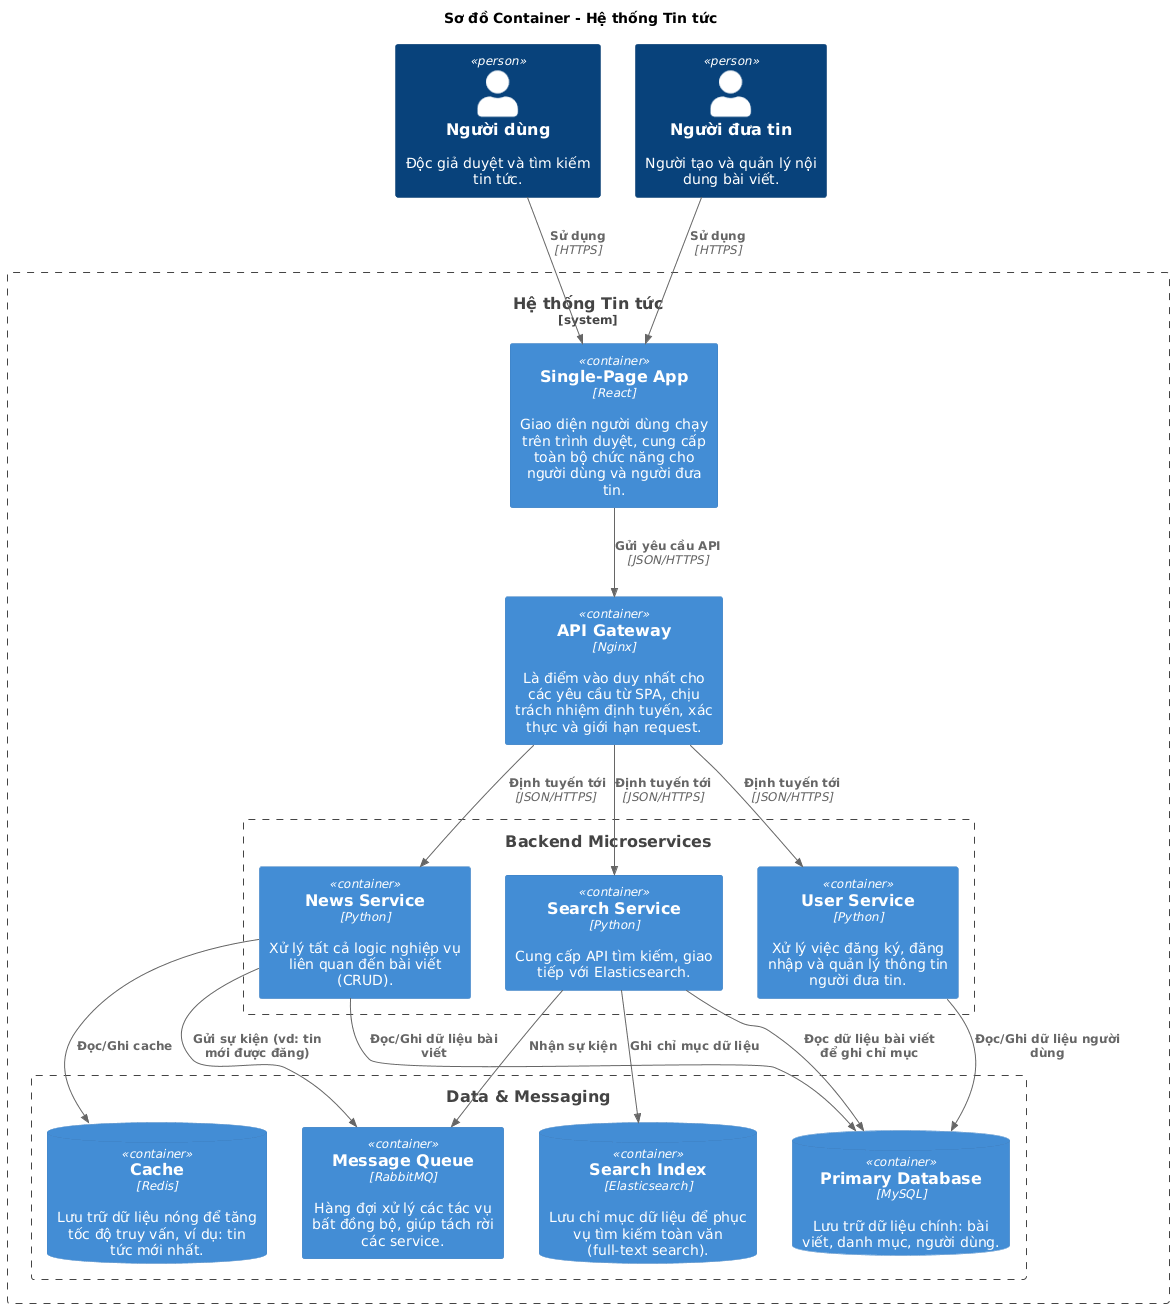

The diagram above was rendered by PlantUML. Its source (embedded in the PNG):
@startuml
!include <C4/C4_Container.puml>

title Sơ đồ Container - Hệ thống Tin tức

' --- Các đối tượng bên ngoài hệ thống ---
Person(user, "Người dùng", "Độc giả duyệt và tìm kiếm tin tức.")
Person(reporter, "Người đưa tin", "Người tạo và quản lý nội dung bài viết.")

' --- Bắt đầu định nghĩa các container bên trong hệ thống ---
System_Boundary(news_system, "Hệ thống Tin tức") {

    Container(spa, "Single-Page App", "React", "Giao diện người dùng chạy trên trình duyệt, cung cấp toàn bộ chức năng cho người dùng và người đưa tin.")
    Container(api_gateway, "API Gateway", "Nginx", "Là điểm vào duy nhất cho các yêu cầu từ SPA, chịu trách nhiệm định tuyến, xác thực và giới hạn request.")

    ' --- Nhóm các Microservices ---
    Boundary(microservices, "Backend Microservices") {
        Container(news_service, "News Service", "Python", "Xử lý tất cả logic nghiệp vụ liên quan đến bài viết (CRUD).")
        Container(search_service, "Search Service", "Python", "Cung cấp API tìm kiếm, giao tiếp với Elasticsearch.")
        Container(user_service, "User Service", "Python", "Xử lý việc đăng ký, đăng nhập và quản lý thông tin người đưa tin.")
    }

    ' --- Nhóm các kho dữ liệu và messaging ---
    Boundary(data_stores, "Data & Messaging") {
        ContainerDb(database, "Primary Database", "MySQL", "Lưu trữ dữ liệu chính: bài viết, danh mục, người dùng.")
        ContainerDb(cache, "Cache", "Redis", "Lưu trữ dữ liệu nóng để tăng tốc độ truy vấn, ví dụ: tin tức mới nhất.")
        ContainerDb(search_index, "Search Index", "Elasticsearch", "Lưu chỉ mục dữ liệu để phục vụ tìm kiếm toàn văn (full-text search).")
        Container(message_queue, "Message Queue", "RabbitMQ", "Hàng đợi xử lý các tác vụ bất đồng bộ, giúp tách rời các service.")
    }
}

' --- Định nghĩa các mối quan hệ ---

' Tương tác của người dùng
Rel(user, spa, "Sử dụng", "HTTPS")
Rel(reporter, spa, "Sử dụng", "HTTPS")

' Luồng request từ Frontend vào Backend
Rel(spa, api_gateway, "Gửi yêu cầu API", "JSON/HTTPS")
Rel(api_gateway, news_service, " Định tuyến tới", "JSON/HTTPS")
Rel(api_gateway, search_service, "Định tuyến tới", "JSON/HTTPS")
Rel(api_gateway, user_service, "Định tuyến tới", "JSON/HTTPS")

' Tương tác giữa các service và data stores
Rel(news_service, database, "Đọc/Ghi dữ liệu bài viết")
Rel(user_service, database, "Đọc/Ghi dữ liệu người dùng")
Rel(news_service, cache, "Đọc/Ghi cache")

' Luồng xử lý bất đồng bộ
Rel(news_service, message_queue, "Gửi sự kiện (vd: tin mới được đăng)")
Rel(search_service, message_queue, "Nhận sự kiện")
Rel(search_service, search_index, "Ghi chỉ mục dữ liệu")
Rel(search_service, database, "Đọc dữ liệu bài viết để ghi chỉ mục")
@enduml